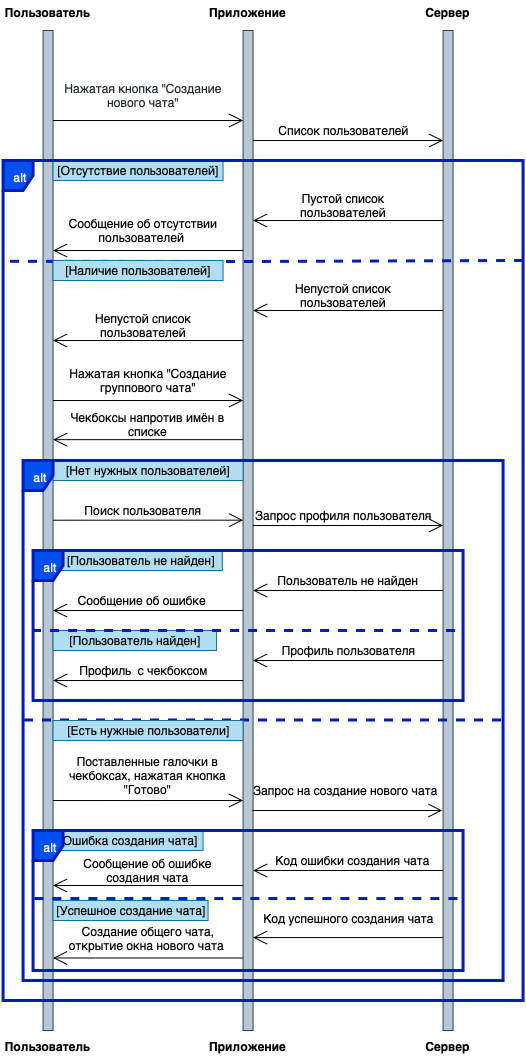

The diagram above was exported from draw.io. Its source (the exported page's mxGraphModel, read from the mxfile embedded in the PNG):
<mxGraphModel dx="788" dy="552" grid="1" gridSize="10" guides="1" tooltips="1" connect="1" arrows="1" fold="1" page="1" pageScale="1" pageWidth="850" pageHeight="1100" math="0" shadow="0">
  <root>
    <mxCell id="0" />
    <mxCell id="1" parent="0" />
    <mxCell id="jCCqcBlfUOihVW1XafRR-3" value="" style="html=1;points=[];perimeter=orthogonalPerimeter;fillColor=#bac8d3;strokeColor=#23445d;" vertex="1" parent="1">
      <mxGeometry x="121.56" y="70" width="10" height="1000" as="geometry" />
    </mxCell>
    <mxCell id="jCCqcBlfUOihVW1XafRR-4" value="" style="html=1;points=[];perimeter=orthogonalPerimeter;fillColor=#bac8d3;strokeColor=#23445d;" vertex="1" parent="1">
      <mxGeometry x="321.56" y="70" width="10" height="1000" as="geometry" />
    </mxCell>
    <mxCell id="jCCqcBlfUOihVW1XafRR-5" value="" style="html=1;points=[];perimeter=orthogonalPerimeter;fillColor=#bac8d3;strokeColor=#23445d;" vertex="1" parent="1">
      <mxGeometry x="521.56" y="70" width="10" height="1000" as="geometry" />
    </mxCell>
    <mxCell id="jCCqcBlfUOihVW1XafRR-7" value="Пользователь" style="text;align=center;fontStyle=1;verticalAlign=middle;spacingLeft=3;spacingRight=3;strokeColor=none;rotatable=0;points=[[0,0.5],[1,0.5]];portConstraint=eastwest;" vertex="1" parent="1">
      <mxGeometry x="86.56" y="40" width="80" height="26" as="geometry" />
    </mxCell>
    <mxCell id="jCCqcBlfUOihVW1XafRR-8" value="Приложение" style="text;align=center;fontStyle=1;verticalAlign=middle;spacingLeft=3;spacingRight=3;strokeColor=none;rotatable=0;points=[[0,0.5],[1,0.5]];portConstraint=eastwest;" vertex="1" parent="1">
      <mxGeometry x="286.56" y="40" width="80" height="26" as="geometry" />
    </mxCell>
    <mxCell id="jCCqcBlfUOihVW1XafRR-9" value="Сервер" style="text;align=center;fontStyle=1;verticalAlign=middle;spacingLeft=3;spacingRight=3;strokeColor=none;rotatable=0;points=[[0,0.5],[1,0.5]];portConstraint=eastwest;" vertex="1" parent="1">
      <mxGeometry x="486.56" y="40" width="80" height="26" as="geometry" />
    </mxCell>
    <mxCell id="jCCqcBlfUOihVW1XafRR-10" value="" style="endArrow=open;endFill=1;endSize=12;html=1;" edge="1" parent="1" target="jCCqcBlfUOihVW1XafRR-4">
      <mxGeometry width="160" relative="1" as="geometry">
        <mxPoint x="131.56" y="160" as="sourcePoint" />
        <mxPoint x="291.56" y="160" as="targetPoint" />
      </mxGeometry>
    </mxCell>
    <mxCell id="jCCqcBlfUOihVW1XafRR-11" value="&lt;span style=&quot;color: rgb(36 , 41 , 46) ; font-family: , &amp;#34;blinkmacsystemfont&amp;#34; , &amp;#34;segoe ui&amp;#34; , &amp;#34;helvetica&amp;#34; , &amp;#34;arial&amp;#34; , sans-serif , &amp;#34;apple color emoji&amp;#34; , &amp;#34;segoe ui emoji&amp;#34; ; text-align: left ; background-color: rgb(255 , 255 , 255)&quot;&gt;&lt;font style=&quot;font-size: 12px&quot;&gt;Нажатая кнопка &quot;Создание нового чата&quot;&lt;/font&gt;&lt;/span&gt;" style="text;html=1;strokeColor=none;fillColor=none;align=center;verticalAlign=middle;whiteSpace=wrap;rounded=0;" vertex="1" parent="1">
      <mxGeometry x="131.56" y="120" width="180" height="30" as="geometry" />
    </mxCell>
    <mxCell id="jCCqcBlfUOihVW1XafRR-13" value="" style="endArrow=open;endFill=1;endSize=12;html=1;" edge="1" parent="1" target="jCCqcBlfUOihVW1XafRR-5">
      <mxGeometry width="160" relative="1" as="geometry">
        <mxPoint x="331.56" y="180" as="sourcePoint" />
        <mxPoint x="491.56" y="180" as="targetPoint" />
      </mxGeometry>
    </mxCell>
    <mxCell id="jCCqcBlfUOihVW1XafRR-14" value="Список пользователей" style="text;html=1;strokeColor=none;fillColor=none;align=center;verticalAlign=middle;whiteSpace=wrap;rounded=0;" vertex="1" parent="1">
      <mxGeometry x="351.56" y="160" width="140" height="20" as="geometry" />
    </mxCell>
    <mxCell id="jCCqcBlfUOihVW1XafRR-15" value="" style="endArrow=open;endFill=1;endSize=12;html=1;" edge="1" parent="1">
      <mxGeometry width="160" relative="1" as="geometry">
        <mxPoint x="521.56" y="350" as="sourcePoint" />
        <mxPoint x="331.56" y="350" as="targetPoint" />
      </mxGeometry>
    </mxCell>
    <mxCell id="jCCqcBlfUOihVW1XafRR-16" value="Непустой список пользователей" style="text;html=1;strokeColor=none;fillColor=none;align=center;verticalAlign=middle;whiteSpace=wrap;rounded=0;" vertex="1" parent="1">
      <mxGeometry x="351.56" y="320" width="140" height="30" as="geometry" />
    </mxCell>
    <mxCell id="jCCqcBlfUOihVW1XafRR-17" value="" style="endArrow=open;endFill=1;endSize=12;html=1;" edge="1" parent="1">
      <mxGeometry width="160" relative="1" as="geometry">
        <mxPoint x="321.56" y="380" as="sourcePoint" />
        <mxPoint x="131.56" y="380" as="targetPoint" />
      </mxGeometry>
    </mxCell>
    <mxCell id="jCCqcBlfUOihVW1XafRR-19" value="Непустой список пользователей" style="text;html=1;strokeColor=none;fillColor=none;align=center;verticalAlign=middle;whiteSpace=wrap;rounded=0;" vertex="1" parent="1">
      <mxGeometry x="151.56" y="350" width="140" height="30" as="geometry" />
    </mxCell>
    <mxCell id="jCCqcBlfUOihVW1XafRR-20" value="" style="endArrow=open;endFill=1;endSize=12;html=1;" edge="1" parent="1">
      <mxGeometry width="160" relative="1" as="geometry">
        <mxPoint x="131.56" y="440" as="sourcePoint" />
        <mxPoint x="321.56" y="440" as="targetPoint" />
      </mxGeometry>
    </mxCell>
    <mxCell id="jCCqcBlfUOihVW1XafRR-21" value="Нажатая кнопка &quot;Создание группового чата&quot;" style="text;html=1;strokeColor=none;fillColor=none;align=center;verticalAlign=middle;whiteSpace=wrap;rounded=0;" vertex="1" parent="1">
      <mxGeometry x="131.56" y="400" width="190" height="40" as="geometry" />
    </mxCell>
    <mxCell id="jCCqcBlfUOihVW1XafRR-22" value="" style="endArrow=open;endFill=1;endSize=12;html=1;" edge="1" parent="1">
      <mxGeometry width="160" relative="1" as="geometry">
        <mxPoint x="321.56" y="479.17" as="sourcePoint" />
        <mxPoint x="131.56" y="479.17" as="targetPoint" />
      </mxGeometry>
    </mxCell>
    <mxCell id="jCCqcBlfUOihVW1XafRR-23" value="Чекбоксы напротив имён в списке" style="text;html=1;strokeColor=none;fillColor=none;align=center;verticalAlign=middle;whiteSpace=wrap;rounded=0;" vertex="1" parent="1">
      <mxGeometry x="134.06" y="449.17" width="185" height="30" as="geometry" />
    </mxCell>
    <mxCell id="jCCqcBlfUOihVW1XafRR-24" value="" style="endArrow=open;endFill=1;endSize=12;html=1;entryX=0;entryY=0.111;entryDx=0;entryDy=0;entryPerimeter=0;" edge="1" parent="1">
      <mxGeometry width="160" relative="1" as="geometry">
        <mxPoint x="131.56" y="840.04" as="sourcePoint" />
        <mxPoint x="321.56" y="840" as="targetPoint" />
      </mxGeometry>
    </mxCell>
    <mxCell id="jCCqcBlfUOihVW1XafRR-26" value="Поставленные галочки в чекбоксах, нажатая кнопка &quot;Готово&quot;" style="text;html=1;strokeColor=none;fillColor=none;align=center;verticalAlign=middle;whiteSpace=wrap;rounded=0;" vertex="1" parent="1">
      <mxGeometry x="139.06" y="800" width="175" height="30" as="geometry" />
    </mxCell>
    <mxCell id="jCCqcBlfUOihVW1XafRR-28" value="" style="endArrow=open;endFill=1;endSize=12;html=1;" edge="1" parent="1">
      <mxGeometry width="160" relative="1" as="geometry">
        <mxPoint x="330.72999999999996" y="850" as="sourcePoint" />
        <mxPoint x="520.73" y="850" as="targetPoint" />
      </mxGeometry>
    </mxCell>
    <mxCell id="jCCqcBlfUOihVW1XafRR-30" value="Запрос на создание нового чата&amp;nbsp;" style="text;html=1;strokeColor=none;fillColor=none;align=center;verticalAlign=middle;whiteSpace=wrap;rounded=0;" vertex="1" parent="1">
      <mxGeometry x="330.72999999999996" y="820" width="190" height="20" as="geometry" />
    </mxCell>
    <mxCell id="jCCqcBlfUOihVW1XafRR-33" value="" style="endArrow=open;endFill=1;endSize=12;html=1;" edge="1" parent="1">
      <mxGeometry width="160" relative="1" as="geometry">
        <mxPoint x="521.56" y="977.08" as="sourcePoint" />
        <mxPoint x="331.56" y="977.08" as="targetPoint" />
      </mxGeometry>
    </mxCell>
    <mxCell id="jCCqcBlfUOihVW1XafRR-34" value="Код успешного создания чата" style="text;html=1;strokeColor=none;fillColor=none;align=center;verticalAlign=middle;whiteSpace=wrap;rounded=0;" vertex="1" parent="1">
      <mxGeometry x="336.56" y="947.5" width="180" height="20" as="geometry" />
    </mxCell>
    <mxCell id="jCCqcBlfUOihVW1XafRR-35" value="" style="endArrow=open;endFill=1;endSize=12;html=1;" edge="1" parent="1">
      <mxGeometry width="160" relative="1" as="geometry">
        <mxPoint x="321.56" y="997.5" as="sourcePoint" />
        <mxPoint x="131.56" y="997.5" as="targetPoint" />
      </mxGeometry>
    </mxCell>
    <mxCell id="jCCqcBlfUOihVW1XafRR-36" value="Создание общего чата, открытие окна нового чата&amp;nbsp;" style="text;html=1;strokeColor=none;fillColor=none;align=center;verticalAlign=middle;whiteSpace=wrap;rounded=0;" vertex="1" parent="1">
      <mxGeometry x="136.56" y="967.5" width="180" height="20" as="geometry" />
    </mxCell>
    <mxCell id="jCCqcBlfUOihVW1XafRR-39" value="" style="endArrow=open;endFill=1;endSize=12;html=1;" edge="1" parent="1" source="jCCqcBlfUOihVW1XafRR-5" target="jCCqcBlfUOihVW1XafRR-4">
      <mxGeometry width="160" relative="1" as="geometry">
        <mxPoint x="521.56" y="240" as="sourcePoint" />
        <mxPoint x="334.56" y="240" as="targetPoint" />
        <Array as="points">
          <mxPoint x="451.56" y="260" />
        </Array>
      </mxGeometry>
    </mxCell>
    <mxCell id="jCCqcBlfUOihVW1XafRR-40" value="Пустой список пользователей" style="text;html=1;strokeColor=none;fillColor=none;align=center;verticalAlign=middle;whiteSpace=wrap;rounded=0;" vertex="1" parent="1">
      <mxGeometry x="351.56" y="230" width="140" height="30" as="geometry" />
    </mxCell>
    <mxCell id="jCCqcBlfUOihVW1XafRR-41" value="" style="endArrow=open;endFill=1;endSize=12;html=1;" edge="1" parent="1">
      <mxGeometry width="160" relative="1" as="geometry">
        <mxPoint x="321.56" y="290" as="sourcePoint" />
        <mxPoint x="131.56" y="290" as="targetPoint" />
      </mxGeometry>
    </mxCell>
    <mxCell id="jCCqcBlfUOihVW1XafRR-42" value="Сообщение об отсутствии пользователей&amp;nbsp;" style="text;html=1;strokeColor=none;fillColor=none;align=center;verticalAlign=middle;whiteSpace=wrap;rounded=0;" vertex="1" parent="1">
      <mxGeometry x="141.56" y="260" width="160" height="20" as="geometry" />
    </mxCell>
    <mxCell id="jCCqcBlfUOihVW1XafRR-45" value="" style="endArrow=none;dashed=1;html=1;fillColor=#0050ef;strokeColor=#001DBC;strokeWidth=3;exitX=1;exitY=0.119;exitDx=0;exitDy=0;exitPerimeter=0;entryX=-0.003;entryY=0.12;entryDx=0;entryDy=0;entryPerimeter=0;" edge="1" parent="1" source="jCCqcBlfUOihVW1XafRR-38" target="jCCqcBlfUOihVW1XafRR-38">
      <mxGeometry width="50" height="50" relative="1" as="geometry">
        <mxPoint x="541.56" y="301" as="sourcePoint" />
        <mxPoint x="110.56" y="300" as="targetPoint" />
        <Array as="points">
          <mxPoint x="326.56" y="301" />
        </Array>
      </mxGeometry>
    </mxCell>
    <mxCell id="jCCqcBlfUOihVW1XafRR-46" value="[Отсутствие пользователей]" style="text;html=1;strokeColor=#10739e;fillColor=#b1ddf0;align=center;verticalAlign=middle;whiteSpace=wrap;rounded=0;" vertex="1" parent="1">
      <mxGeometry x="131.56" y="200" width="170" height="20" as="geometry" />
    </mxCell>
    <mxCell id="jCCqcBlfUOihVW1XafRR-47" value="[Наличие пользователей]" style="text;html=1;strokeColor=#10739e;fillColor=#b1ddf0;align=center;verticalAlign=middle;whiteSpace=wrap;rounded=0;" vertex="1" parent="1">
      <mxGeometry x="131.56" y="300" width="170" height="20" as="geometry" />
    </mxCell>
    <mxCell id="jCCqcBlfUOihVW1XafRR-49" value="" style="endArrow=open;endFill=1;endSize=12;html=1;entryX=0;entryY=0.111;entryDx=0;entryDy=0;entryPerimeter=0;" edge="1" parent="1">
      <mxGeometry width="160" relative="1" as="geometry">
        <mxPoint x="131.56" y="559.7099999999999" as="sourcePoint" />
        <mxPoint x="321.56" y="559.6699999999998" as="targetPoint" />
      </mxGeometry>
    </mxCell>
    <mxCell id="jCCqcBlfUOihVW1XafRR-50" value="Поиск пользователя" style="text;html=1;strokeColor=none;fillColor=none;align=center;verticalAlign=middle;whiteSpace=wrap;rounded=0;" vertex="1" parent="1">
      <mxGeometry x="146.56" y="539.67" width="150" height="20" as="geometry" />
    </mxCell>
    <mxCell id="jCCqcBlfUOihVW1XafRR-51" value="" style="endArrow=open;endFill=1;endSize=12;html=1;entryX=0;entryY=0.111;entryDx=0;entryDy=0;entryPerimeter=0;" edge="1" parent="1">
      <mxGeometry width="160" relative="1" as="geometry">
        <mxPoint x="331.56" y="565.04" as="sourcePoint" />
        <mxPoint x="521.56" y="564.9999999999999" as="targetPoint" />
      </mxGeometry>
    </mxCell>
    <mxCell id="jCCqcBlfUOihVW1XafRR-52" value="Запрос профиля пользователя" style="text;html=1;strokeColor=none;fillColor=none;align=center;verticalAlign=middle;whiteSpace=wrap;rounded=0;" vertex="1" parent="1">
      <mxGeometry x="331.56" y="545" width="180" height="20" as="geometry" />
    </mxCell>
    <mxCell id="jCCqcBlfUOihVW1XafRR-53" value="" style="endArrow=open;endFill=1;endSize=12;html=1;" edge="1" parent="1">
      <mxGeometry width="160" relative="1" as="geometry">
        <mxPoint x="521.5600000000001" y="699.9999999999999" as="sourcePoint" />
        <mxPoint x="331.56000000000006" y="699.9999999999999" as="targetPoint" />
      </mxGeometry>
    </mxCell>
    <mxCell id="jCCqcBlfUOihVW1XafRR-54" value="Профиль пользователя" style="text;html=1;strokeColor=none;fillColor=none;align=center;verticalAlign=middle;whiteSpace=wrap;rounded=0;" vertex="1" parent="1">
      <mxGeometry x="356.56" y="680" width="140" height="20" as="geometry" />
    </mxCell>
    <mxCell id="jCCqcBlfUOihVW1XafRR-57" value="[Нет нужных пользователей]" style="text;html=1;strokeColor=#10739e;fillColor=#b1ddf0;align=center;verticalAlign=middle;whiteSpace=wrap;rounded=0;" vertex="1" parent="1">
      <mxGeometry x="131.56" y="500" width="190" height="20" as="geometry" />
    </mxCell>
    <mxCell id="jCCqcBlfUOihVW1XafRR-58" value="" style="endArrow=open;endFill=1;endSize=12;html=1;" edge="1" parent="1">
      <mxGeometry width="160" relative="1" as="geometry">
        <mxPoint x="521.56" y="630" as="sourcePoint" />
        <mxPoint x="331.56" y="630" as="targetPoint" />
      </mxGeometry>
    </mxCell>
    <mxCell id="jCCqcBlfUOihVW1XafRR-59" value="Пользователь не найден" style="text;html=1;strokeColor=none;fillColor=none;align=center;verticalAlign=middle;whiteSpace=wrap;rounded=0;" vertex="1" parent="1">
      <mxGeometry x="341.56" y="610" width="170" height="20" as="geometry" />
    </mxCell>
    <mxCell id="jCCqcBlfUOihVW1XafRR-61" value="" style="endArrow=open;endFill=1;endSize=12;html=1;" edge="1" parent="1">
      <mxGeometry width="160" relative="1" as="geometry">
        <mxPoint x="321.56" y="650" as="sourcePoint" />
        <mxPoint x="131.56" y="650" as="targetPoint" />
      </mxGeometry>
    </mxCell>
    <mxCell id="jCCqcBlfUOihVW1XafRR-62" value="Сообщение об ошибке&amp;nbsp;" style="text;html=1;strokeColor=none;fillColor=none;align=center;verticalAlign=middle;whiteSpace=wrap;rounded=0;" vertex="1" parent="1">
      <mxGeometry x="151.56" y="630" width="140" height="20" as="geometry" />
    </mxCell>
    <mxCell id="jCCqcBlfUOihVW1XafRR-63" value="[Пользователь не найден]" style="text;html=1;strokeColor=#10739e;fillColor=#b1ddf0;align=center;verticalAlign=middle;whiteSpace=wrap;rounded=0;" vertex="1" parent="1">
      <mxGeometry x="137.31" y="590" width="163.5" height="20" as="geometry" />
    </mxCell>
    <mxCell id="jCCqcBlfUOihVW1XafRR-64" value="[Пользователь найден]" style="text;html=1;strokeColor=#10739e;fillColor=#b1ddf0;align=center;verticalAlign=middle;whiteSpace=wrap;rounded=0;" vertex="1" parent="1">
      <mxGeometry x="131.56" y="670" width="163.5" height="20" as="geometry" />
    </mxCell>
    <mxCell id="jCCqcBlfUOihVW1XafRR-65" value="" style="endArrow=open;endFill=1;endSize=12;html=1;" edge="1" parent="1">
      <mxGeometry width="160" relative="1" as="geometry">
        <mxPoint x="321.56" y="720" as="sourcePoint" />
        <mxPoint x="131.56" y="720" as="targetPoint" />
      </mxGeometry>
    </mxCell>
    <mxCell id="jCCqcBlfUOihVW1XafRR-66" value="Профиль &amp;nbsp;с чекбоксом" style="text;html=1;strokeColor=none;fillColor=none;align=center;verticalAlign=middle;whiteSpace=wrap;rounded=0;" vertex="1" parent="1">
      <mxGeometry x="151.56" y="700" width="140" height="20" as="geometry" />
    </mxCell>
    <mxCell id="jCCqcBlfUOihVW1XafRR-67" value="" style="endArrow=none;dashed=1;html=1;strokeWidth=3;fillColor=#0050ef;strokeColor=#001DBC;" edge="1" parent="1">
      <mxGeometry width="50" height="50" relative="1" as="geometry">
        <mxPoint x="110.56" y="670" as="sourcePoint" />
        <mxPoint x="541.56" y="670" as="targetPoint" />
      </mxGeometry>
    </mxCell>
    <mxCell id="jCCqcBlfUOihVW1XafRR-72" value="" style="endArrow=none;dashed=1;html=1;strokeWidth=3;exitX=0.002;exitY=0.499;exitDx=0;exitDy=0;exitPerimeter=0;entryX=1;entryY=0.499;entryDx=0;entryDy=0;entryPerimeter=0;fillColor=#0050ef;strokeColor=#001DBC;" edge="1" parent="1" source="jCCqcBlfUOihVW1XafRR-48" target="jCCqcBlfUOihVW1XafRR-48">
      <mxGeometry width="50" height="50" relative="1" as="geometry">
        <mxPoint x="191.56" y="820" as="sourcePoint" />
        <mxPoint x="241.56" y="770" as="targetPoint" />
      </mxGeometry>
    </mxCell>
    <mxCell id="jCCqcBlfUOihVW1XafRR-74" value="[Есть нужные пользователи]" style="text;html=1;strokeColor=#10739e;fillColor=#b1ddf0;align=center;verticalAlign=middle;whiteSpace=wrap;rounded=0;" vertex="1" parent="1">
      <mxGeometry x="131.56" y="760" width="190" height="20" as="geometry" />
    </mxCell>
    <mxCell id="jCCqcBlfUOihVW1XafRR-75" value="" style="endArrow=open;endFill=1;endSize=12;html=1;" edge="1" parent="1">
      <mxGeometry width="160" relative="1" as="geometry">
        <mxPoint x="521.56" y="909.9999999999999" as="sourcePoint" />
        <mxPoint x="331.56" y="909.9999999999999" as="targetPoint" />
      </mxGeometry>
    </mxCell>
    <mxCell id="jCCqcBlfUOihVW1XafRR-76" value="Код ошибки создания чата" style="text;html=1;strokeColor=none;fillColor=none;align=center;verticalAlign=middle;whiteSpace=wrap;rounded=0;" vertex="1" parent="1">
      <mxGeometry x="330.73" y="890" width="200" height="20" as="geometry" />
    </mxCell>
    <mxCell id="jCCqcBlfUOihVW1XafRR-78" value="" style="endArrow=open;endFill=1;endSize=12;html=1;" edge="1" parent="1">
      <mxGeometry width="160" relative="1" as="geometry">
        <mxPoint x="321.56" y="925" as="sourcePoint" />
        <mxPoint x="131.56" y="925" as="targetPoint" />
      </mxGeometry>
    </mxCell>
    <mxCell id="jCCqcBlfUOihVW1XafRR-79" value="Сообщение об ошибке создания чата" style="text;html=1;strokeColor=none;fillColor=none;align=center;verticalAlign=middle;whiteSpace=wrap;rounded=0;" vertex="1" parent="1">
      <mxGeometry x="144.06" y="895" width="165" height="30" as="geometry" />
    </mxCell>
    <mxCell id="jCCqcBlfUOihVW1XafRR-82" value="" style="endArrow=none;dashed=1;html=1;strokeWidth=3;exitX=0.003;exitY=0.486;exitDx=0;exitDy=0;exitPerimeter=0;entryX=1.001;entryY=0.486;entryDx=0;entryDy=0;entryPerimeter=0;fillColor=#0050ef;strokeColor=#001DBC;" edge="1" parent="1" source="jCCqcBlfUOihVW1XafRR-73" target="jCCqcBlfUOihVW1XafRR-73">
      <mxGeometry width="50" height="50" relative="1" as="geometry">
        <mxPoint x="81.56" y="1110" as="sourcePoint" />
        <mxPoint x="131.56" y="1060" as="targetPoint" />
      </mxGeometry>
    </mxCell>
    <mxCell id="jCCqcBlfUOihVW1XafRR-83" value="[Ошибка создания чата]" style="text;html=1;strokeColor=#10739e;fillColor=#b1ddf0;align=center;verticalAlign=middle;whiteSpace=wrap;rounded=0;" vertex="1" parent="1">
      <mxGeometry x="131.56" y="870" width="150" height="20" as="geometry" />
    </mxCell>
    <mxCell id="jCCqcBlfUOihVW1XafRR-84" value="[Успешное создание чата]" style="text;html=1;strokeColor=#10739e;fillColor=#b1ddf0;align=center;verticalAlign=middle;whiteSpace=wrap;rounded=0;" vertex="1" parent="1">
      <mxGeometry x="131.56" y="940" width="155" height="20" as="geometry" />
    </mxCell>
    <mxCell id="jCCqcBlfUOihVW1XafRR-85" value="Пользователь" style="text;align=center;fontStyle=1;verticalAlign=middle;spacingLeft=3;spacingRight=3;strokeColor=none;rotatable=0;points=[[0,0.5],[1,0.5]];portConstraint=eastwest;" vertex="1" parent="1">
      <mxGeometry x="86.56" y="1073.83" width="80" height="26" as="geometry" />
    </mxCell>
    <mxCell id="jCCqcBlfUOihVW1XafRR-86" value="Приложение" style="text;align=center;fontStyle=1;verticalAlign=middle;spacingLeft=3;spacingRight=3;strokeColor=none;rotatable=0;points=[[0,0.5],[1,0.5]];portConstraint=eastwest;" vertex="1" parent="1">
      <mxGeometry x="286.56" y="1073.83" width="80" height="26" as="geometry" />
    </mxCell>
    <mxCell id="jCCqcBlfUOihVW1XafRR-87" value="Сервер" style="text;align=center;fontStyle=1;verticalAlign=middle;spacingLeft=3;spacingRight=3;strokeColor=none;rotatable=0;points=[[0,0.5],[1,0.5]];portConstraint=eastwest;" vertex="1" parent="1">
      <mxGeometry x="486.56" y="1073.83" width="80" height="26" as="geometry" />
    </mxCell>
    <mxCell id="jCCqcBlfUOihVW1XafRR-73" value="alt" style="shape=umlFrame;whiteSpace=wrap;html=1;strokeWidth=3;fillColor=#0050ef;strokeColor=#001DBC;fontColor=#ffffff;width=30;height=30;" vertex="1" parent="1">
      <mxGeometry x="111.56" y="870" width="430" height="140" as="geometry" />
    </mxCell>
    <mxCell id="jCCqcBlfUOihVW1XafRR-56" value="alt" style="shape=umlFrame;whiteSpace=wrap;html=1;fillColor=#0050ef;strokeColor=#001DBC;fontColor=#ffffff;strokeWidth=3;width=30;height=30;" vertex="1" parent="1">
      <mxGeometry x="111.56" y="590" width="430" height="150" as="geometry" />
    </mxCell>
    <mxCell id="jCCqcBlfUOihVW1XafRR-48" value="alt" style="shape=umlFrame;whiteSpace=wrap;html=1;strokeWidth=3;fillColor=#0050ef;strokeColor=#001DBC;fontColor=#ffffff;width=30;height=30;" vertex="1" parent="1">
      <mxGeometry x="101.56" y="500" width="480" height="520" as="geometry" />
    </mxCell>
    <mxCell id="jCCqcBlfUOihVW1XafRR-38" value="alt" style="shape=umlFrame;whiteSpace=wrap;html=1;fillColor=#0050ef;strokeColor=#001DBC;fontColor=#ffffff;width=30;height=30;strokeWidth=3;" vertex="1" parent="1">
      <mxGeometry x="81.56" y="200" width="520" height="840" as="geometry" />
    </mxCell>
  </root>
</mxGraphModel>